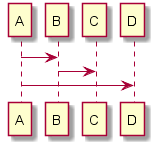

The diagram above was rendered by PlantUML. Its source (embedded in the PNG):
@startuml

A -> B
B -> C
A -> D

@enduml